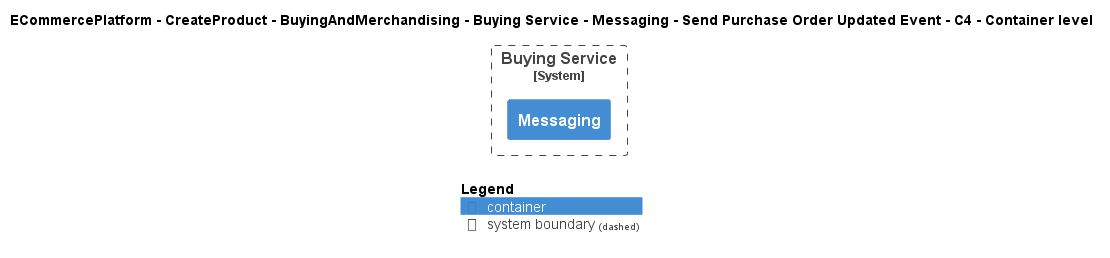

The diagram above was rendered by PlantUML. Its source (embedded in the PNG):
@startuml
!include ..\..\..\..\..\..\..\..\..\.c4s\C4_Container.puml

AddElementTag("c4interflow:lifecycle:new", $bgColor=green, $fontColor=#ffffff, $borderColor=green, $shadowing="False")
AddElementTag("c4interflow:lifecycle:changed", $bgColor=orange, $fontColor=#ffffff, $borderColor=orange, $shadowing="False")
AddElementTag("c4interflow:lifecycle:removed", $bgColor=red, $fontColor=#ffffff, $borderColor=red, $shadowing="False")

AddRelTag("c4interflow:lifecycle:new", $textColor=green, $lineColor=green)
AddRelTag("c4interflow:lifecycle:changed", $textColor=orange, $lineColor=orange)
AddRelTag("c4interflow:lifecycle:removed", $textColor=red, $lineColor=red)

SHOW_PERSON_PORTRAIT()
LAYOUT_TOP_DOWN()

skinparam linetype polyline

title ECommercePlatform - CreateProduct - BuyingAndMerchandising - Buying Service - Messaging - Send Purchase Order Updated Event - C4 - Container level


System_Boundary(ECommercePlatform.CreateProduct.BuyingAndMerchandising.SoftwareSystems.BuyingService, "Buying Service") {
    Container(ECommercePlatform.CreateProduct.BuyingAndMerchandising.SoftwareSystems.BuyingService.Containers.Messaging, "Messaging", "", "")
}



SHOW_LEGEND()
@enduml